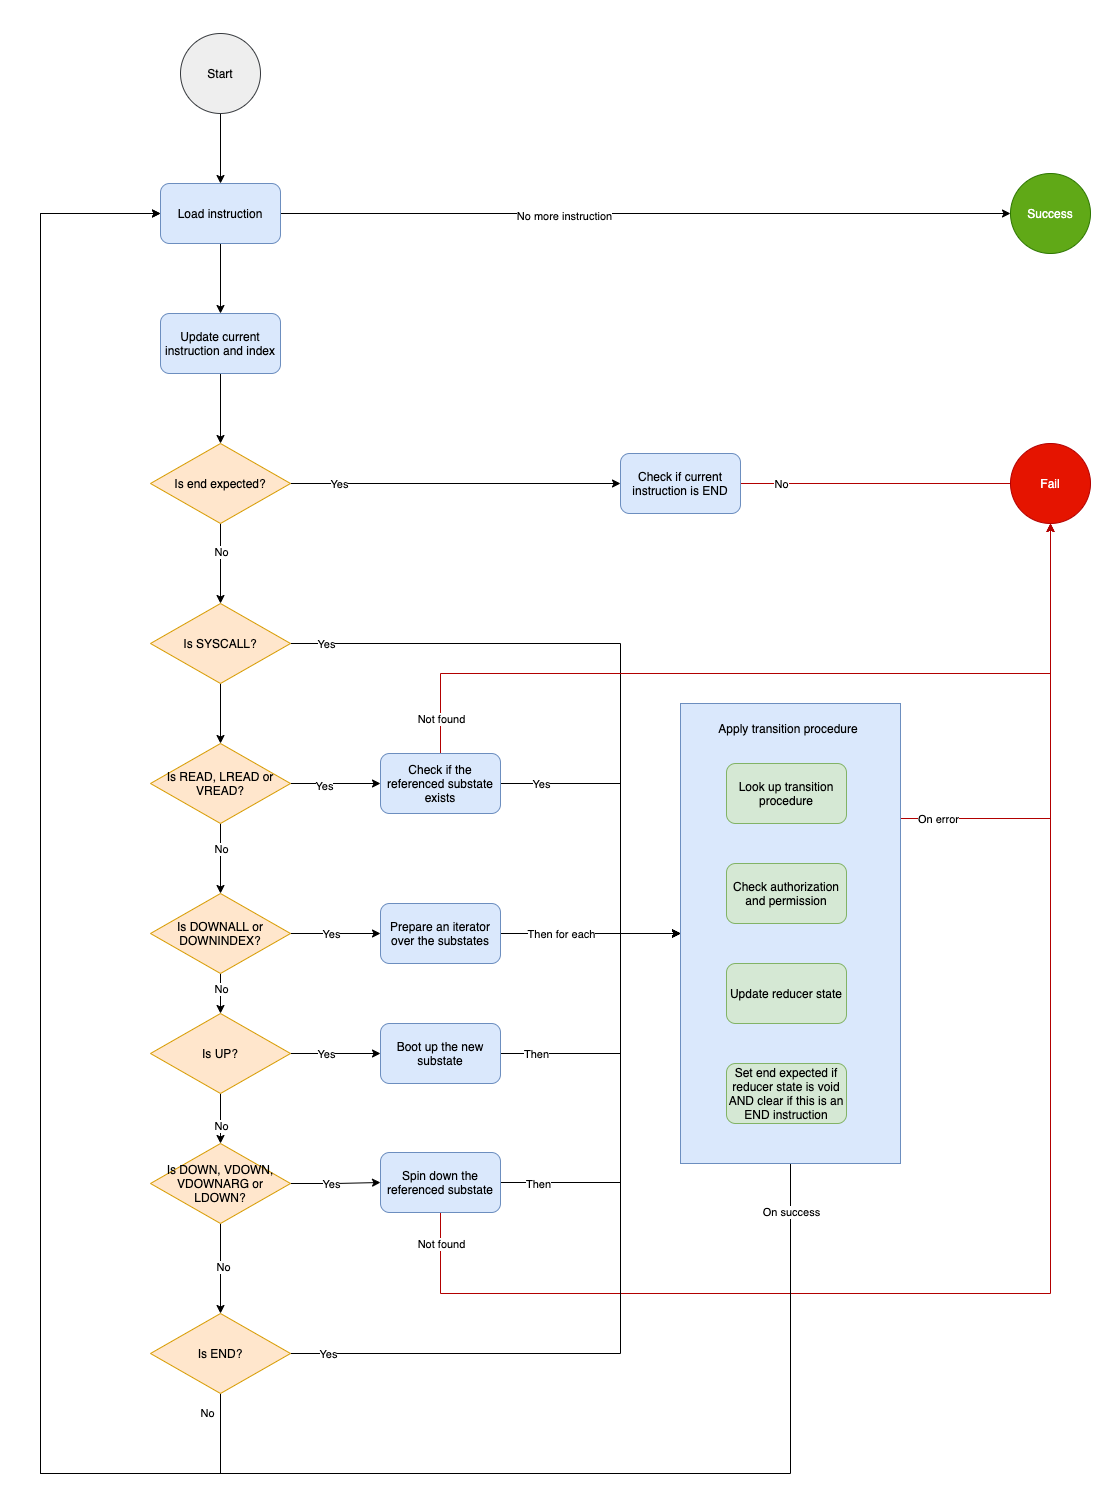

The diagram above was exported from draw.io. Its source (the exported page's mxGraphModel, read from the mxfile embedded in the PNG):
<mxGraphModel dx="1577" dy="1025" grid="1" gridSize="10" guides="1" tooltips="1" connect="1" arrows="1" fold="1" page="1" pageScale="1" pageWidth="827" pageHeight="1169" math="0" shadow="0">
  <root>
    <mxCell id="0" />
    <mxCell id="1" parent="0" />
    <mxCell id="2" style="edgeStyle=orthogonalEdgeStyle;rounded=0;orthogonalLoop=1;jettySize=auto;html=1;exitX=0.5;exitY=1;exitDx=0;exitDy=0;" edge="1" source="3" target="7" parent="1">
      <mxGeometry relative="1" as="geometry" />
    </mxCell>
    <mxCell id="3" value="Start" style="ellipse;whiteSpace=wrap;html=1;aspect=fixed;fillColor=#eeeeee;strokeColor=#36393d;" vertex="1" parent="1">
      <mxGeometry x="210" y="50" width="80" height="80" as="geometry" />
    </mxCell>
    <mxCell id="4" style="edgeStyle=orthogonalEdgeStyle;rounded=0;orthogonalLoop=1;jettySize=auto;html=1;exitX=0.5;exitY=1;exitDx=0;exitDy=0;" edge="1" source="7" target="9" parent="1">
      <mxGeometry relative="1" as="geometry" />
    </mxCell>
    <mxCell id="5" style="edgeStyle=orthogonalEdgeStyle;rounded=0;orthogonalLoop=1;jettySize=auto;html=1;exitX=1;exitY=0.5;exitDx=0;exitDy=0;entryX=0;entryY=0.5;entryDx=0;entryDy=0;" edge="1" source="7" target="69" parent="1">
      <mxGeometry relative="1" as="geometry" />
    </mxCell>
    <mxCell id="6" value="No more instruction" style="edgeLabel;html=1;align=center;verticalAlign=middle;resizable=0;points=[];" vertex="1" connectable="0" parent="5">
      <mxGeometry x="-0.2247" y="-2" relative="1" as="geometry">
        <mxPoint as="offset" />
      </mxGeometry>
    </mxCell>
    <mxCell id="7" value="Load instruction" style="rounded=1;whiteSpace=wrap;html=1;fillColor=#dae8fc;strokeColor=#6c8ebf;" vertex="1" parent="1">
      <mxGeometry x="190" y="200" width="120" height="60" as="geometry" />
    </mxCell>
    <mxCell id="8" style="edgeStyle=orthogonalEdgeStyle;rounded=0;orthogonalLoop=1;jettySize=auto;html=1;exitX=0.5;exitY=1;exitDx=0;exitDy=0;entryX=0.5;entryY=0;entryDx=0;entryDy=0;" edge="1" source="9" target="14" parent="1">
      <mxGeometry relative="1" as="geometry" />
    </mxCell>
    <mxCell id="9" value="Update current instruction and index" style="rounded=1;whiteSpace=wrap;html=1;fillColor=#dae8fc;strokeColor=#6c8ebf;" vertex="1" parent="1">
      <mxGeometry x="190" y="330" width="120" height="60" as="geometry" />
    </mxCell>
    <mxCell id="10" style="edgeStyle=orthogonalEdgeStyle;rounded=0;orthogonalLoop=1;jettySize=auto;html=1;exitX=1;exitY=0.5;exitDx=0;exitDy=0;" edge="1" source="14" target="17" parent="1">
      <mxGeometry relative="1" as="geometry" />
    </mxCell>
    <mxCell id="11" value="Yes" style="edgeLabel;html=1;align=center;verticalAlign=middle;resizable=0;points=[];" vertex="1" connectable="0" parent="10">
      <mxGeometry x="-0.7059" relative="1" as="geometry">
        <mxPoint as="offset" />
      </mxGeometry>
    </mxCell>
    <mxCell id="12" style="edgeStyle=orthogonalEdgeStyle;rounded=0;orthogonalLoop=1;jettySize=auto;html=1;exitX=0.5;exitY=1;exitDx=0;exitDy=0;" edge="1" source="14" target="22" parent="1">
      <mxGeometry relative="1" as="geometry" />
    </mxCell>
    <mxCell id="13" value="No" style="edgeLabel;html=1;align=center;verticalAlign=middle;resizable=0;points=[];" vertex="1" connectable="0" parent="12">
      <mxGeometry x="-0.2857" relative="1" as="geometry">
        <mxPoint as="offset" />
      </mxGeometry>
    </mxCell>
    <mxCell id="14" value="Is end expected?" style="rhombus;whiteSpace=wrap;html=1;fillColor=#ffe6cc;strokeColor=#d79b00;" vertex="1" parent="1">
      <mxGeometry x="180" y="460" width="140" height="80" as="geometry" />
    </mxCell>
    <mxCell id="15" style="edgeStyle=orthogonalEdgeStyle;rounded=0;orthogonalLoop=1;jettySize=auto;html=1;exitX=1;exitY=0.5;exitDx=0;exitDy=0;entryX=0.5;entryY=1;entryDx=0;entryDy=0;fillColor=#e51400;strokeColor=#B20000;" edge="1" source="17" target="18" parent="1">
      <mxGeometry relative="1" as="geometry">
        <Array as="points">
          <mxPoint x="1080" y="500" />
        </Array>
      </mxGeometry>
    </mxCell>
    <mxCell id="16" value="No" style="edgeLabel;html=1;align=center;verticalAlign=middle;resizable=0;points=[];" vertex="1" connectable="0" parent="15">
      <mxGeometry x="-0.9167" y="1" relative="1" as="geometry">
        <mxPoint x="25" y="1" as="offset" />
      </mxGeometry>
    </mxCell>
    <mxCell id="17" value="Check if current instruction is END" style="rounded=1;whiteSpace=wrap;html=1;fillColor=#dae8fc;strokeColor=#6c8ebf;" vertex="1" parent="1">
      <mxGeometry x="650" y="470" width="120" height="60" as="geometry" />
    </mxCell>
    <mxCell id="18" value="Fail" style="ellipse;whiteSpace=wrap;html=1;aspect=fixed;fillColor=#e51400;strokeColor=#B20000;fontColor=#ffffff;" vertex="1" parent="1">
      <mxGeometry x="1040" y="460" width="80" height="80" as="geometry" />
    </mxCell>
    <mxCell id="19" style="edgeStyle=orthogonalEdgeStyle;rounded=0;orthogonalLoop=1;jettySize=auto;html=1;exitX=1;exitY=0.5;exitDx=0;exitDy=0;entryX=0;entryY=0.5;entryDx=0;entryDy=0;" edge="1" source="22" target="70" parent="1">
      <mxGeometry relative="1" as="geometry">
        <Array as="points">
          <mxPoint x="650" y="660" />
          <mxPoint x="650" y="950" />
        </Array>
      </mxGeometry>
    </mxCell>
    <mxCell id="20" value="Yes" style="edgeLabel;html=1;align=center;verticalAlign=middle;resizable=0;points=[];" vertex="1" connectable="0" parent="19">
      <mxGeometry x="-0.6889" y="1" relative="1" as="geometry">
        <mxPoint x="-70" y="1" as="offset" />
      </mxGeometry>
    </mxCell>
    <mxCell id="21" style="edgeStyle=orthogonalEdgeStyle;rounded=0;orthogonalLoop=1;jettySize=auto;html=1;exitX=0.5;exitY=1;exitDx=0;exitDy=0;" edge="1" source="22" target="27" parent="1">
      <mxGeometry relative="1" as="geometry" />
    </mxCell>
    <mxCell id="22" value="Is SYSCALL?" style="rhombus;whiteSpace=wrap;html=1;fillColor=#ffe6cc;strokeColor=#d79b00;" vertex="1" parent="1">
      <mxGeometry x="180" y="620" width="140" height="80" as="geometry" />
    </mxCell>
    <mxCell id="23" style="edgeStyle=orthogonalEdgeStyle;rounded=0;orthogonalLoop=1;jettySize=auto;html=1;exitX=1;exitY=0.5;exitDx=0;exitDy=0;" edge="1" source="27" target="32" parent="1">
      <mxGeometry relative="1" as="geometry" />
    </mxCell>
    <mxCell id="24" value="Yes" style="edgeLabel;html=1;align=center;verticalAlign=middle;resizable=0;points=[];" vertex="1" connectable="0" parent="23">
      <mxGeometry x="-0.2444" y="-2" relative="1" as="geometry">
        <mxPoint as="offset" />
      </mxGeometry>
    </mxCell>
    <mxCell id="25" style="edgeStyle=orthogonalEdgeStyle;rounded=0;orthogonalLoop=1;jettySize=auto;html=1;exitX=0.5;exitY=1;exitDx=0;exitDy=0;" edge="1" source="27" target="37" parent="1">
      <mxGeometry relative="1" as="geometry" />
    </mxCell>
    <mxCell id="26" value="No" style="edgeLabel;html=1;align=center;verticalAlign=middle;resizable=0;points=[];" vertex="1" connectable="0" parent="25">
      <mxGeometry x="-0.3" relative="1" as="geometry">
        <mxPoint as="offset" />
      </mxGeometry>
    </mxCell>
    <mxCell id="27" value="Is READ, LREAD or VREAD?" style="rhombus;whiteSpace=wrap;html=1;fillColor=#ffe6cc;strokeColor=#d79b00;" vertex="1" parent="1">
      <mxGeometry x="180" y="760" width="140" height="80" as="geometry" />
    </mxCell>
    <mxCell id="28" style="edgeStyle=orthogonalEdgeStyle;rounded=0;orthogonalLoop=1;jettySize=auto;html=1;exitX=1;exitY=0.5;exitDx=0;exitDy=0;entryX=0;entryY=0.5;entryDx=0;entryDy=0;" edge="1" source="32" target="70" parent="1">
      <mxGeometry relative="1" as="geometry">
        <Array as="points">
          <mxPoint x="650" y="800" />
          <mxPoint x="650" y="950" />
        </Array>
      </mxGeometry>
    </mxCell>
    <mxCell id="29" value="Yes" style="edgeLabel;html=1;align=center;verticalAlign=middle;resizable=0;points=[];" vertex="1" connectable="0" parent="28">
      <mxGeometry x="-0.5064" relative="1" as="geometry">
        <mxPoint x="-41.43" as="offset" />
      </mxGeometry>
    </mxCell>
    <mxCell id="30" style="edgeStyle=orthogonalEdgeStyle;rounded=0;orthogonalLoop=1;jettySize=auto;html=1;exitX=0.5;exitY=0;exitDx=0;exitDy=0;entryX=0.5;entryY=1;entryDx=0;entryDy=0;fillColor=#e51400;strokeColor=#B20000;" edge="1" source="32" target="18" parent="1">
      <mxGeometry relative="1" as="geometry">
        <Array as="points">
          <mxPoint x="470" y="690" />
          <mxPoint x="1080" y="690" />
        </Array>
      </mxGeometry>
    </mxCell>
    <mxCell id="31" value="Not found" style="edgeLabel;html=1;align=center;verticalAlign=middle;resizable=0;points=[];" vertex="1" connectable="0" parent="30">
      <mxGeometry x="-0.6909" y="-1" relative="1" as="geometry">
        <mxPoint x="-50" y="44.00000000000001" as="offset" />
      </mxGeometry>
    </mxCell>
    <mxCell id="32" value="Check if the referenced substate exists" style="rounded=1;whiteSpace=wrap;html=1;fillColor=#dae8fc;strokeColor=#6c8ebf;" vertex="1" parent="1">
      <mxGeometry x="410" y="770" width="120" height="60" as="geometry" />
    </mxCell>
    <mxCell id="33" style="edgeStyle=orthogonalEdgeStyle;rounded=0;orthogonalLoop=1;jettySize=auto;html=1;exitX=1;exitY=0.5;exitDx=0;exitDy=0;entryX=0;entryY=0.5;entryDx=0;entryDy=0;" edge="1" source="37" target="40" parent="1">
      <mxGeometry relative="1" as="geometry" />
    </mxCell>
    <mxCell id="34" value="Yes" style="edgeLabel;html=1;align=center;verticalAlign=middle;resizable=0;points=[];" vertex="1" connectable="0" parent="33">
      <mxGeometry x="-0.3343" relative="1" as="geometry">
        <mxPoint x="10" as="offset" />
      </mxGeometry>
    </mxCell>
    <mxCell id="35" style="edgeStyle=orthogonalEdgeStyle;rounded=0;orthogonalLoop=1;jettySize=auto;html=1;exitX=0.5;exitY=1;exitDx=0;exitDy=0;" edge="1" source="37" target="45" parent="1">
      <mxGeometry relative="1" as="geometry" />
    </mxCell>
    <mxCell id="36" value="No" style="edgeLabel;html=1;align=center;verticalAlign=middle;resizable=0;points=[];" vertex="1" connectable="0" parent="35">
      <mxGeometry x="-0.25" relative="1" as="geometry">
        <mxPoint as="offset" />
      </mxGeometry>
    </mxCell>
    <mxCell id="37" value="Is DOWNALL or DOWNINDEX?" style="rhombus;whiteSpace=wrap;html=1;fillColor=#ffe6cc;strokeColor=#d79b00;" vertex="1" parent="1">
      <mxGeometry x="180" y="910" width="140" height="80" as="geometry" />
    </mxCell>
    <mxCell id="38" style="edgeStyle=orthogonalEdgeStyle;rounded=0;orthogonalLoop=1;jettySize=auto;html=1;exitX=1;exitY=0.5;exitDx=0;exitDy=0;entryX=0;entryY=0.5;entryDx=0;entryDy=0;" edge="1" source="40" target="70" parent="1">
      <mxGeometry relative="1" as="geometry" />
    </mxCell>
    <mxCell id="39" value="Then for each" style="edgeLabel;html=1;align=center;verticalAlign=middle;resizable=0;points=[];" vertex="1" connectable="0" parent="38">
      <mxGeometry x="-0.672" relative="1" as="geometry">
        <mxPoint x="30" as="offset" />
      </mxGeometry>
    </mxCell>
    <mxCell id="40" value="Prepare an iterator over the substates" style="rounded=1;whiteSpace=wrap;html=1;fillColor=#dae8fc;strokeColor=#6c8ebf;" vertex="1" parent="1">
      <mxGeometry x="410" y="920" width="120" height="60" as="geometry" />
    </mxCell>
    <mxCell id="41" style="edgeStyle=orthogonalEdgeStyle;rounded=0;orthogonalLoop=1;jettySize=auto;html=1;exitX=1;exitY=0.5;exitDx=0;exitDy=0;" edge="1" source="45" target="48" parent="1">
      <mxGeometry relative="1" as="geometry" />
    </mxCell>
    <mxCell id="42" value="Yes" style="edgeLabel;html=1;align=center;verticalAlign=middle;resizable=0;points=[];" vertex="1" connectable="0" parent="41">
      <mxGeometry x="-0.2286" relative="1" as="geometry">
        <mxPoint as="offset" />
      </mxGeometry>
    </mxCell>
    <mxCell id="43" style="edgeStyle=orthogonalEdgeStyle;rounded=0;orthogonalLoop=1;jettySize=auto;html=1;exitX=0.5;exitY=1;exitDx=0;exitDy=0;" edge="1" source="45" target="58" parent="1">
      <mxGeometry relative="1" as="geometry" />
    </mxCell>
    <mxCell id="44" value="No" style="edgeLabel;html=1;align=center;verticalAlign=middle;resizable=0;points=[];" vertex="1" connectable="0" parent="43">
      <mxGeometry x="0.24" relative="1" as="geometry">
        <mxPoint as="offset" />
      </mxGeometry>
    </mxCell>
    <mxCell id="45" value="Is UP?" style="rhombus;whiteSpace=wrap;html=1;fillColor=#ffe6cc;strokeColor=#d79b00;" vertex="1" parent="1">
      <mxGeometry x="180" y="1030" width="140" height="80" as="geometry" />
    </mxCell>
    <mxCell id="46" style="edgeStyle=orthogonalEdgeStyle;rounded=0;orthogonalLoop=1;jettySize=auto;html=1;exitX=1;exitY=0.5;exitDx=0;exitDy=0;entryX=0;entryY=0.5;entryDx=0;entryDy=0;" edge="1" source="48" target="70" parent="1">
      <mxGeometry relative="1" as="geometry">
        <Array as="points">
          <mxPoint x="650" y="1070" />
          <mxPoint x="650" y="950" />
        </Array>
      </mxGeometry>
    </mxCell>
    <mxCell id="47" value="Then" style="edgeLabel;html=1;align=center;verticalAlign=middle;resizable=0;points=[];" vertex="1" connectable="0" parent="46">
      <mxGeometry x="-0.7628" relative="1" as="geometry">
        <mxPoint as="offset" />
      </mxGeometry>
    </mxCell>
    <mxCell id="48" value="Boot up the new substate" style="rounded=1;whiteSpace=wrap;html=1;fillColor=#dae8fc;strokeColor=#6c8ebf;" vertex="1" parent="1">
      <mxGeometry x="410" y="1040" width="120" height="60" as="geometry" />
    </mxCell>
    <mxCell id="49" style="edgeStyle=orthogonalEdgeStyle;rounded=0;orthogonalLoop=1;jettySize=auto;html=1;exitX=1;exitY=0.5;exitDx=0;exitDy=0;entryX=0;entryY=0.5;entryDx=0;entryDy=0;" edge="1" source="53" target="70" parent="1">
      <mxGeometry relative="1" as="geometry">
        <Array as="points">
          <mxPoint x="650" y="1199" />
          <mxPoint x="650" y="950" />
        </Array>
      </mxGeometry>
    </mxCell>
    <mxCell id="50" value="Then" style="edgeLabel;html=1;align=center;verticalAlign=middle;resizable=0;points=[];" vertex="1" connectable="0" parent="49">
      <mxGeometry x="-0.8261" y="-1" relative="1" as="geometry">
        <mxPoint as="offset" />
      </mxGeometry>
    </mxCell>
    <mxCell id="51" style="edgeStyle=orthogonalEdgeStyle;rounded=0;orthogonalLoop=1;jettySize=auto;html=1;exitX=0.5;exitY=1;exitDx=0;exitDy=0;entryX=0.5;entryY=1;entryDx=0;entryDy=0;fillColor=#e51400;strokeColor=#B20000;" edge="1" source="53" target="18" parent="1">
      <mxGeometry relative="1" as="geometry">
        <Array as="points">
          <mxPoint x="470" y="1310" />
          <mxPoint x="1080" y="1310" />
        </Array>
      </mxGeometry>
    </mxCell>
    <mxCell id="52" value="Not found" style="edgeLabel;html=1;align=center;verticalAlign=middle;resizable=0;points=[];" vertex="1" connectable="0" parent="51">
      <mxGeometry x="-0.7246" relative="1" as="geometry">
        <mxPoint x="-120.67" y="-50" as="offset" />
      </mxGeometry>
    </mxCell>
    <mxCell id="53" value="Spin down the referenced substate" style="rounded=1;whiteSpace=wrap;html=1;fillColor=#dae8fc;strokeColor=#6c8ebf;" vertex="1" parent="1">
      <mxGeometry x="410" y="1169" width="120" height="60" as="geometry" />
    </mxCell>
    <mxCell id="54" style="edgeStyle=orthogonalEdgeStyle;rounded=0;orthogonalLoop=1;jettySize=auto;html=1;exitX=1;exitY=0.5;exitDx=0;exitDy=0;" edge="1" source="58" target="53" parent="1">
      <mxGeometry relative="1" as="geometry" />
    </mxCell>
    <mxCell id="55" value="Yes" style="edgeLabel;html=1;align=center;verticalAlign=middle;resizable=0;points=[];" vertex="1" connectable="0" parent="54">
      <mxGeometry x="-0.3629" y="-1" relative="1" as="geometry">
        <mxPoint x="11.43" y="-1" as="offset" />
      </mxGeometry>
    </mxCell>
    <mxCell id="56" style="edgeStyle=orthogonalEdgeStyle;rounded=0;orthogonalLoop=1;jettySize=auto;html=1;exitX=0.5;exitY=1;exitDx=0;exitDy=0;" edge="1" source="58" target="63" parent="1">
      <mxGeometry relative="1" as="geometry" />
    </mxCell>
    <mxCell id="57" value="No" style="edgeLabel;html=1;align=center;verticalAlign=middle;resizable=0;points=[];" vertex="1" connectable="0" parent="56">
      <mxGeometry x="-0.04" y="2" relative="1" as="geometry">
        <mxPoint as="offset" />
      </mxGeometry>
    </mxCell>
    <mxCell id="58" value="Is DOWN, VDOWN, VDOWNARG or LDOWN?" style="rhombus;whiteSpace=wrap;html=1;fillColor=#ffe6cc;strokeColor=#d79b00;" vertex="1" parent="1">
      <mxGeometry x="180" y="1160" width="140" height="80" as="geometry" />
    </mxCell>
    <mxCell id="59" style="edgeStyle=orthogonalEdgeStyle;rounded=0;orthogonalLoop=1;jettySize=auto;html=1;exitX=0.5;exitY=1;exitDx=0;exitDy=0;entryX=0;entryY=0.5;entryDx=0;entryDy=0;" edge="1" source="63" target="7" parent="1">
      <mxGeometry relative="1" as="geometry">
        <Array as="points">
          <mxPoint x="250" y="1490" />
          <mxPoint x="70" y="1490" />
          <mxPoint x="70" y="230" />
        </Array>
      </mxGeometry>
    </mxCell>
    <mxCell id="60" value="No" style="edgeLabel;html=1;align=center;verticalAlign=middle;resizable=0;points=[];" vertex="1" connectable="0" parent="59">
      <mxGeometry x="-0.8876" y="2" relative="1" as="geometry">
        <mxPoint x="-2" y="-63" as="offset" />
      </mxGeometry>
    </mxCell>
    <mxCell id="61" style="edgeStyle=orthogonalEdgeStyle;rounded=0;orthogonalLoop=1;jettySize=auto;html=1;exitX=1;exitY=0.5;exitDx=0;exitDy=0;entryX=0;entryY=0.5;entryDx=0;entryDy=0;" edge="1" source="63" target="70" parent="1">
      <mxGeometry relative="1" as="geometry">
        <Array as="points">
          <mxPoint x="650" y="1370" />
          <mxPoint x="650" y="950" />
        </Array>
      </mxGeometry>
    </mxCell>
    <mxCell id="62" value="Yes" style="edgeLabel;html=1;align=center;verticalAlign=middle;resizable=0;points=[];" vertex="1" connectable="0" parent="61">
      <mxGeometry x="-0.8682" relative="1" as="geometry">
        <mxPoint x="-15.71" as="offset" />
      </mxGeometry>
    </mxCell>
    <mxCell id="63" value="Is END?" style="rhombus;whiteSpace=wrap;html=1;fillColor=#ffe6cc;strokeColor=#d79b00;" vertex="1" parent="1">
      <mxGeometry x="180" y="1330" width="140" height="80" as="geometry" />
    </mxCell>
    <mxCell id="64" style="edgeStyle=orthogonalEdgeStyle;rounded=0;orthogonalLoop=1;jettySize=auto;html=1;exitX=1;exitY=0.25;exitDx=0;exitDy=0;entryX=0.5;entryY=1;entryDx=0;entryDy=0;fillColor=#e51400;strokeColor=#B20000;" edge="1" source="70" target="18" parent="1">
      <mxGeometry relative="1" as="geometry">
        <mxPoint x="1080" y="540" as="targetPoint" />
      </mxGeometry>
    </mxCell>
    <mxCell id="65" value="On error" style="edgeLabel;html=1;align=center;verticalAlign=middle;resizable=0;points=[];" vertex="1" connectable="0" parent="64">
      <mxGeometry x="-0.8352" relative="1" as="geometry">
        <mxPoint as="offset" />
      </mxGeometry>
    </mxCell>
    <mxCell id="66" style="edgeStyle=orthogonalEdgeStyle;rounded=0;orthogonalLoop=1;jettySize=auto;html=1;exitX=0.5;exitY=1;exitDx=0;exitDy=0;entryX=0;entryY=0.5;entryDx=0;entryDy=0;" edge="1" source="70" target="7" parent="1">
      <mxGeometry relative="1" as="geometry">
        <Array as="points">
          <mxPoint x="820" y="1490" />
          <mxPoint x="70" y="1490" />
          <mxPoint x="70" y="230" />
        </Array>
      </mxGeometry>
    </mxCell>
    <mxCell id="67" value="On success" style="edgeLabel;html=1;align=center;verticalAlign=middle;resizable=0;points=[];" vertex="1" connectable="0" parent="66">
      <mxGeometry x="-0.9607" relative="1" as="geometry">
        <mxPoint as="offset" />
      </mxGeometry>
    </mxCell>
    <mxCell id="68" value="" style="group;fillColor=#dae8fc;strokeColor=#6c8ebf;container=0;" vertex="1" connectable="0" parent="1">
      <mxGeometry x="710" y="720" width="220" height="460" as="geometry" />
    </mxCell>
    <mxCell id="69" value="Success" style="ellipse;whiteSpace=wrap;html=1;aspect=fixed;fillColor=#60a917;strokeColor=#2D7600;fontColor=#ffffff;" vertex="1" parent="1">
      <mxGeometry x="1040" y="190" width="80" height="80" as="geometry" />
    </mxCell>
    <mxCell id="70" value="" style="rounded=0;whiteSpace=wrap;html=1;fillColor=#dae8fc;strokeColor=#6c8ebf;" vertex="1" parent="1">
      <mxGeometry x="710" y="720" width="220" height="460" as="geometry" />
    </mxCell>
    <mxCell id="71" value="Look up transition procedure" style="rounded=1;whiteSpace=wrap;html=1;fillColor=#d5e8d4;strokeColor=#82b366;" vertex="1" parent="1">
      <mxGeometry x="756" y="780" width="120" height="60" as="geometry" />
    </mxCell>
    <mxCell id="72" value="Check authorization and permission" style="rounded=1;whiteSpace=wrap;html=1;fillColor=#d5e8d4;strokeColor=#82b366;" vertex="1" parent="1">
      <mxGeometry x="756" y="880" width="120" height="60" as="geometry" />
    </mxCell>
    <mxCell id="73" value="Update reducer state" style="rounded=1;whiteSpace=wrap;html=1;fillColor=#d5e8d4;strokeColor=#82b366;" vertex="1" parent="1">
      <mxGeometry x="756" y="980" width="120" height="60" as="geometry" />
    </mxCell>
    <mxCell id="74" value="Set end expected if reducer state is void AND clear if this is an END instruction" style="rounded=1;whiteSpace=wrap;html=1;fillColor=#d5e8d4;strokeColor=#82b366;" vertex="1" parent="1">
      <mxGeometry x="756" y="1080" width="120" height="60" as="geometry" />
    </mxCell>
    <mxCell id="75" value="Apply transition procedure" style="text;html=1;strokeColor=none;fillColor=none;align=center;verticalAlign=middle;whiteSpace=wrap;rounded=0;" vertex="1" parent="1">
      <mxGeometry x="726" y="735" width="184" height="20" as="geometry" />
    </mxCell>
  </root>
</mxGraphModel>